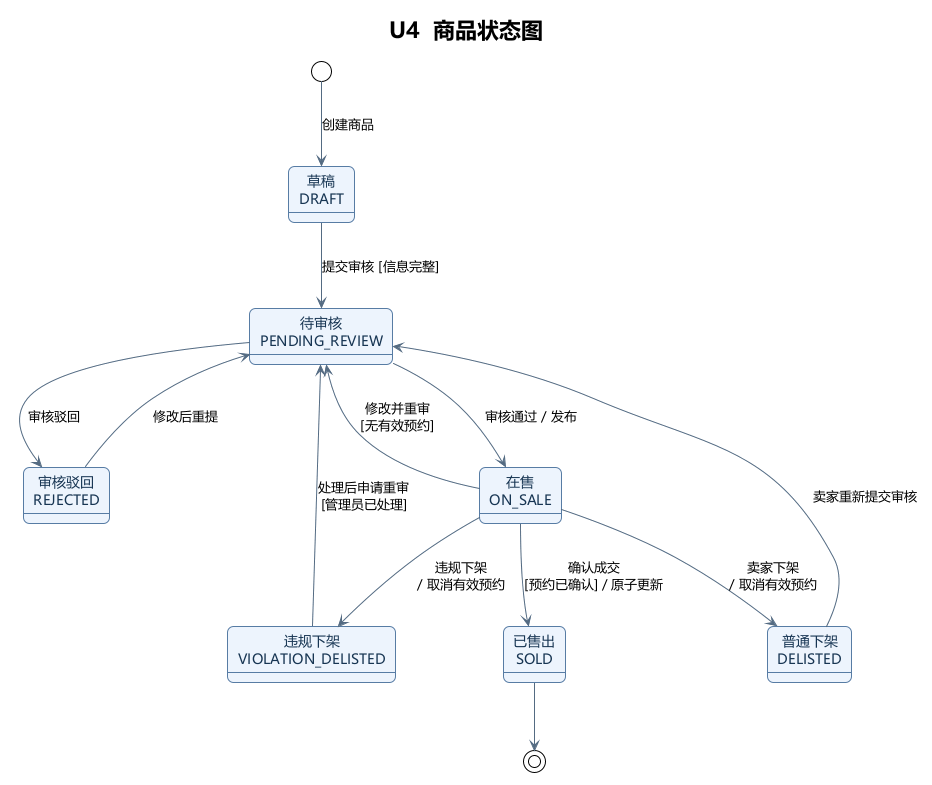

The diagram above was rendered by PlantUML. Its source (embedded in the PNG):
@startuml
!theme plain
skinparam backgroundColor #FFFFFF
skinparam defaultFontName "Microsoft YaHei"
skinparam shadowing false
skinparam roundcorner 12
skinparam ArrowColor #546B82
skinparam DefaultTextAlignment center
skinparam packageBackgroundColor #F7F9FC
skinparam packageBorderColor #91A5BC
top to bottom direction
skinparam nodesep 66
skinparam ranksep 66
skinparam state {
  BackgroundColor #EDF4FD
  BorderColor #577CA4
  FontColor #173553
}

title U4  商品状态图

state "草稿\nDRAFT" as DRAFT
state "待审核\nPENDING_REVIEW" as PENDING
state "审核驳回\nREJECTED" as REJECTED
state "在售\nON_SALE" as ON_SALE
state "普通下架\nDELISTED" as DELISTED
state "违规下架\nVIOLATION_DELISTED" as VIOLATION
state "已售出\nSOLD" as SOLD

' 来源：REQ-003
[*] --> DRAFT : 创建商品
' 来源：REQ-003, REQ-004
DRAFT --> PENDING : 提交审核 [信息完整]
' 来源：REQ-004
PENDING --> ON_SALE : 审核通过 / 发布
' 来源：REQ-004
PENDING --> REJECTED : 审核驳回
' 来源：REQ-004
REJECTED --> PENDING : 修改后重提
' REQ-005 待确认：修改保存到提交审核之间的状态和其他须重审字段未确定
' 来源：REQ-005, REQ-014
ON_SALE --> PENDING : 修改并重审\n[无有效预约]
' 来源：REQ-006, REQ-015
ON_SALE --> DELISTED : 卖家下架\n/ 取消有效预约
' 来源：REQ-006, REQ-015
ON_SALE --> VIOLATION : 违规下架\n/ 取消有效预约
' 来源：REQ-011, REQ-015
ON_SALE --> SOLD : 确认成交\n[预约已确认] / 原子更新
' 来源：REQ-004, REQ-006
DELISTED --> PENDING : 卖家重新提交审核
' 来源：REQ-004, REQ-006
VIOLATION --> PENDING : 处理后申请重审\n[管理员已处理]
' 来源：REQ-011
SOLD --> [*]



@enduml